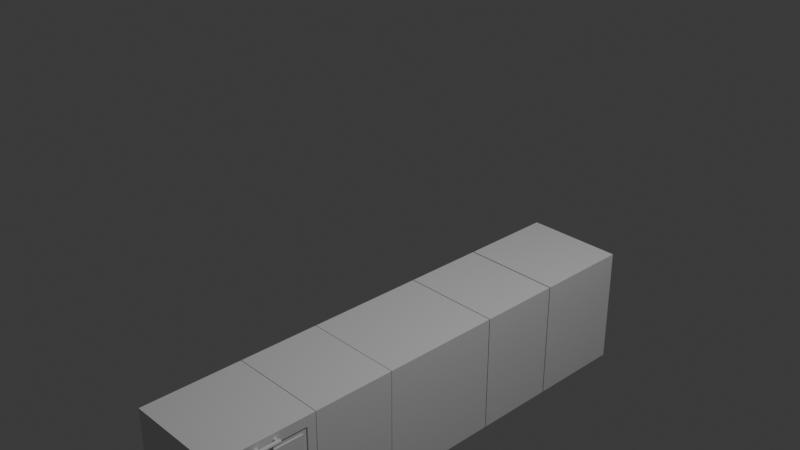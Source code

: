 # Source: kitchen_v0.blend  (saved by Blender 4.3.34; exported with 4.5.12 LTS)
import bpy
from mathutils import Matrix  # noqa: F401  (used for matrix-valued properties, if any)

bpy.ops.wm.read_factory_settings(use_empty=True)
scene = bpy.context.scene
scene.name = 'Scene'

# ---- collections
col_collection = bpy.data.collections.new('Collection'); scene.collection.children.link(col_collection)

# ---- world
world_world = bpy.data.worlds.new('World'); scene.world = world_world
world_world.use_nodes = True; world_world.node_tree.nodes.clear()
_N = world_world.node_tree.nodes; _L = world_world.node_tree.links
n0 = _N.new('ShaderNodeOutputWorld'); n0.name = 'World Output'; n0.location = (300, 300)
n1 = _N.new('ShaderNodeBackground'); n1.name = 'Background'; n1.location = (10, 300)
n1.inputs[0].default_value = (0.05088, 0.05088, 0.05088, 1.0)
_L.new(n1.outputs[0], n0.inputs[0])
n0.is_active_output = True
world_world.color = (0.05088, 0.05088, 0.05088)
world_world.sun_shadow_jitter_overblur = 0.0

# ---- cameras
cam_camera = bpy.data.cameras.new('Camera')
cam_camera.clip_end = 100.0
cam_camera.ortho_scale = 7.314

# ---- lights
light_light = bpy.data.lights.new('Light', 'POINT')
light_light.energy = 1000.0
light_light.shadow_soft_size = 0.1

# ---- meshes
me_cube_004 = bpy.data.meshes.new('Cube.004')
me_cube_004.from_pydata([(-1.0, -1.0, -1.0), (-1.0, -1.0, 1.0), (-1.0, 1.0, -1.0), (-1.0, 1.0, 1.0), (1.0, -0.738, -0.5198), (1.0, -0.738, 0.738), (1.0, 0.738, -0.5198), (1.0, 0.738, 0.738), (1.0, 1.0, 1.0), (1.0, 1.0, -1.0), (1.0, -1.0, -1.0), (1.0, -1.0, 1.0), (1.0, 0.8263, 0.8263), (1.0, 0.8263, -0.6081), (1.0, -0.8263, -0.6081), (1.0, -0.8263, 0.8263), (1.0, 0.738, 0.738), (1.0, 0.738, -0.5198), (1.0, -0.738, -0.5198), (1.0, -0.738, 0.738), (1.0, 0.738, -0.5198), (1.0, 0.738, 0.738), (1.0, -0.738, 0.738), (1.0, -0.738, -0.5198), (1.0, 0.738, 0.738), (1.0, 0.738, -0.5198), (1.0, -0.738, 0.738), (1.0, -0.738, -0.5198), (1.0, 0.8263, 0.8263), (1.0, 0.8263, -0.6081), (1.0, -0.8263, -0.6081), (1.0, -0.8263, 0.8263), (1.0, 0.738, 0.738), (1.0, 0.738, -0.5198), (1.0, -0.738, -0.5198), (1.0, -0.738, 0.738), (0.9806, 0.8263, 0.8263), (0.9806, 0.8263, -0.6081), (0.9806, -0.8263, -0.6081), (0.9806, -0.8263, 0.8263), (0.9806, 0.738, 0.738), (0.9806, 0.738, -0.5198), (0.9806, -0.738, -0.5198), (0.9806, -0.738, 0.738), (1.0, -0.1631, 0.8948), (1.0, -0.1637, 0.9006), (1.0, -0.1658, 0.9062), (1.0, -0.1691, 0.9113), (1.0, -0.1735, 0.9158), (1.0, -0.1789, 0.9195), (1.0, -0.1851, 0.9223), (1.0, -0.1918, 0.924), (1.0, -0.1987, 0.9245), (1.0, -0.2057, 0.924), (1.0, -0.2124, 0.9223), (1.0, -0.2185, 0.9195), (1.0, -0.2239, 0.9158), (1.0, -0.2284, 0.9113), (1.0, -0.2317, 0.9062), (1.0, -0.2337, 0.9006), (1.0, -0.2344, 0.8948), (1.0, -0.2337, 0.8889), (1.0, -0.2317, 0.8833), (1.0, -0.2284, 0.8782), (1.0, -0.2239, 0.8737), (1.0, -0.2185, 0.87), (1.0, -0.2124, 0.8672), (1.0, -0.2057, 0.8655), (1.0, -0.1987, 0.865), (1.0, -0.1918, 0.8655), (1.0, -0.1851, 0.8672), (1.0, -0.1789, 0.87), (1.0, -0.1735, 0.8737), (1.0, -0.1691, 0.8782), (1.0, -0.1658, 0.8833), (1.0, -0.1637, 0.8889), (1.0, 0.2147, 0.8948), (1.0, 0.214, 0.9006), (1.0, 0.212, 0.9062), (1.0, 0.2087, 0.9113), (1.0, 0.2043, 0.9158), (1.0, 0.1989, 0.9195), (1.0, 0.1927, 0.9223), (1.0, 0.186, 0.924), (1.0, 0.179, 0.9245), (1.0, 0.1721, 0.924), (1.0, 0.1654, 0.9223), (1.0, 0.1592, 0.9195), (1.0, 0.1538, 0.9158), (1.0, 0.1494, 0.9113), (1.0, 0.1461, 0.9062), (1.0, 0.1441, 0.9006), (1.0, 0.1434, 0.8948), (1.0, 0.1441, 0.8889), (1.0, 0.1461, 0.8833), (1.0, 0.1494, 0.8782), (1.0, 0.1538, 0.8737), (1.0, 0.1592, 0.87), (1.0, 0.1654, 0.8672), (1.0, 0.1721, 0.8655), (1.0, 0.179, 0.865), (1.0, 0.186, 0.8655), (1.0, 0.1927, 0.8672), (1.0, 0.1989, 0.87), (1.0, 0.2043, 0.8737), (1.0, 0.2087, 0.8782), (1.0, 0.212, 0.8833), (1.0, 0.214, 0.8889), (1.0, -0.1637, 0.9006), (1.0, -0.1631, 0.8948), (1.0, -0.1658, 0.9062), (1.0, -0.1691, 0.9113), (1.0, -0.1735, 0.9158), (1.0, -0.1789, 0.9195), (1.0, -0.1851, 0.9223), (1.0, -0.1918, 0.924), (1.0, -0.1987, 0.9245), (1.0, -0.2057, 0.924), (1.0, -0.2124, 0.9223), (1.0, -0.2185, 0.9195), (1.0, -0.2239, 0.9158), (1.0, -0.2284, 0.9113), (1.0, -0.2317, 0.9062), (1.0, -0.2337, 0.9006), (1.0, -0.2344, 0.8948), (1.0, -0.2337, 0.8889), (1.0, -0.2317, 0.8833), (1.0, -0.2284, 0.8782), (1.0, -0.2239, 0.8737), (1.0, -0.2185, 0.87), (1.0, -0.2124, 0.8672), (1.0, -0.2057, 0.8655), (1.0, -0.1987, 0.865), (1.0, -0.1918, 0.8655), (1.0, -0.1851, 0.8672), (1.0, -0.1789, 0.87), (1.0, -0.1735, 0.8737), (1.0, -0.1691, 0.8782), (1.0, -0.1658, 0.8833), (1.0, -0.1637, 0.8889), (1.085, -0.1637, 0.9006), (1.085, -0.1631, 0.8948), (1.085, -0.1658, 0.9062), (1.085, -0.1691, 0.9113), (1.085, -0.1735, 0.9158), (1.085, -0.1789, 0.9195), (1.085, -0.1851, 0.9223), (1.085, -0.1918, 0.924), (1.085, -0.1987, 0.9245), (1.085, -0.2057, 0.924), (1.085, -0.2124, 0.9223), (1.085, -0.2185, 0.9195), (1.085, -0.2239, 0.9158), (1.085, -0.2284, 0.9113), (1.085, -0.2317, 0.9062), (1.085, -0.2337, 0.9006), (1.085, -0.2344, 0.8948), (1.085, -0.2337, 0.8889), (1.085, -0.2317, 0.8833), (1.085, -0.2284, 0.8782), (1.085, -0.2239, 0.8737), (1.085, -0.2185, 0.87), (1.085, -0.2124, 0.8672), (1.085, -0.2057, 0.8655), (1.085, -0.1987, 0.865), (1.085, -0.1918, 0.8655), (1.085, -0.1851, 0.8672), (1.085, -0.1789, 0.87), (1.085, -0.1735, 0.8737), (1.085, -0.1691, 0.8782), (1.085, -0.1658, 0.8833), (1.085, -0.1637, 0.8889), (1.085, 0.214, 0.9006), (1.085, 0.2147, 0.8948), (1.085, 0.212, 0.9062), (1.085, 0.2087, 0.9113), (1.085, 0.2043, 0.9158), (1.085, 0.1989, 0.9195), (1.085, 0.1927, 0.9223), (1.085, 0.186, 0.924), (1.085, 0.179, 0.9245), (1.085, 0.1654, 0.9223), (1.085, 0.1721, 0.924), (1.085, 0.1592, 0.9195), (1.085, 0.1538, 0.9158), (1.085, 0.1494, 0.9113), (1.085, 0.1461, 0.9062), (1.085, 0.1441, 0.9006), (1.085, 0.1434, 0.8948), (1.085, 0.1441, 0.8889), (1.085, 0.1461, 0.8833), (1.085, 0.1494, 0.8782), (1.085, 0.1538, 0.8737), (1.085, 0.1592, 0.87), (1.085, 0.1654, 0.8672), (1.085, 0.1721, 0.8655), (1.085, 0.186, 0.8655), (1.085, 0.179, 0.865), (1.085, 0.1927, 0.8672), (1.085, 0.1989, 0.87), (1.085, 0.2043, 0.8737), (1.085, 0.2087, 0.8782), (1.085, 0.212, 0.8833), (1.085, 0.214, 0.8889), (1.083, -0.246, 0.9264), (1.083, 0.2245, 0.9264), (1.076, -0.246, 0.9259), (1.076, 0.2245, 0.9259), (1.069, -0.246, 0.9241), (1.069, 0.2245, 0.9241), (1.062, -0.246, 0.9213), (1.062, 0.2245, 0.9213), (1.057, -0.246, 0.9175), (1.057, 0.2245, 0.9175), (1.052, -0.246, 0.9128), (1.052, 0.2245, 0.9128), (1.049, -0.246, 0.9075), (1.049, 0.2245, 0.9075), (1.047, -0.246, 0.9017), (1.047, 0.2245, 0.9017), (1.046, -0.246, 0.8957), (1.046, 0.2245, 0.8957), (1.047, -0.246, 0.8897), (1.047, 0.2245, 0.8897), (1.049, -0.246, 0.884), (1.049, 0.2245, 0.884), (1.052, -0.246, 0.8787), (1.052, 0.2245, 0.8787), (1.057, -0.246, 0.874), (1.057, 0.2245, 0.874), (1.062, -0.246, 0.8702), (1.062, 0.2245, 0.8702), (1.069, -0.246, 0.8673), (1.069, 0.2245, 0.8673), (1.076, -0.246, 0.8656), (1.076, 0.2245, 0.8656), (1.083, -0.246, 0.865), (1.083, 0.2245, 0.865), (1.09, -0.246, 0.8656), (1.09, 0.2245, 0.8656), (1.097, -0.246, 0.8673), (1.097, 0.2245, 0.8673), (1.103, -0.246, 0.8702), (1.103, 0.2245, 0.8702), (1.109, -0.246, 0.874), (1.109, 0.2245, 0.874), (1.113, -0.246, 0.8787), (1.113, 0.2245, 0.8787), (1.117, -0.246, 0.884), (1.117, 0.2245, 0.884), (1.119, -0.246, 0.8897), (1.119, 0.2245, 0.8897), (1.12, -0.246, 0.8957), (1.12, 0.2245, 0.8957), (1.119, -0.246, 0.9017), (1.119, 0.2245, 0.9017), (1.117, -0.246, 0.9075), (1.117, 0.2245, 0.9075), (1.113, -0.246, 0.9128), (1.113, 0.2245, 0.9128), (1.109, -0.246, 0.9175), (1.109, 0.2245, 0.9175), (1.103, -0.246, 0.9213), (1.103, 0.2245, 0.9213), (1.097, -0.246, 0.9241), (1.097, 0.2245, 0.9241), (1.09, -0.246, 0.9259), (1.09, 0.2245, 0.9259), (-1.0, -1.0, -0.7678), (-1.0, 1.0, -0.7678), (1.0, 1.0, -0.7678), (1.0, -1.0, -0.7678), (1.0, -0.8263, -0.6081), (1.0, 0.8263, -0.6081), (-1.0, 1.0, -0.8117), (1.0, 1.0, -0.8117), (1.0, -1.0, -0.8117), (-1.0, -1.0, -0.8117)], [], [(268, 1, 3, 269), (269, 3, 8, 270), (5, 4, 18, 19), (271, 11, 1, 268), (2, 9, 10, 0), (8, 3, 1, 11), (275, 276, 10, 9), (15, 12, 8, 11), (12, 15, 31, 28), (7, 6, 33, 32), (5, 7, 32, 35), (14, 272, 273, 13, 29, 30), (4, 6, 17, 18), (7, 5, 19, 16), (6, 7, 16, 17), (22, 23, 27, 26), (16, 21, 20, 17), (19, 22, 21, 16), (18, 23, 22, 19), (17, 20, 23, 18), (25, 24, 26, 27), (20, 21, 24, 25), (23, 20, 25, 27), (21, 22, 26, 24), (35, 32, 40, 43), (30, 29, 37, 38), (31, 30, 38, 39), (33, 34, 42, 41), (4, 5, 35, 34), (13, 12, 28, 29), (6, 4, 34, 33), (15, 14, 30, 31), (40, 41, 37, 36), (41, 42, 38, 37), (43, 40, 36, 39), (42, 43, 39, 38), (32, 33, 41, 40), (28, 31, 39, 36), (29, 28, 36, 37), (34, 35, 43, 42), (45, 44, 75, 74, 73, 72, 71, 70, 69, 68, 67, 66, 65, 64, 63, 62, 61, 60, 59, 58, 57, 56, 55, 54, 53, 52, 51, 50, 49, 48, 47, 46), (77, 76, 107, 106, 105, 104, 103, 102, 101, 100, 99, 98, 97, 96, 95, 94, 93, 92, 91, 90, 89, 88, 87, 86, 85, 84, 83, 82, 81, 80, 79, 78), (139, 109, 141, 171), (72, 73, 137, 136), (59, 60, 124, 123), (46, 47, 111, 110), (73, 74, 138, 137), (60, 61, 125, 124), (47, 48, 112, 111), (74, 75, 139, 138), (61, 62, 126, 125), (48, 49, 113, 112), (75, 44, 109, 139), (62, 63, 127, 126), (49, 50, 114, 113), (63, 64, 128, 127), (50, 51, 115, 114), (64, 65, 129, 128), (51, 52, 116, 115), (65, 66, 130, 129), (52, 53, 117, 116), (66, 67, 131, 130), (53, 54, 118, 117), (67, 68, 132, 131), (54, 55, 119, 118), (68, 69, 133, 132), (55, 56, 120, 119), (69, 70, 134, 133), (56, 57, 121, 120), (70, 71, 135, 134), (57, 58, 122, 121), (44, 45, 108, 109), (71, 72, 136, 135), (58, 59, 123, 122), (45, 46, 110, 108), (140, 142, 143, 144, 145, 146, 147, 148, 149, 150, 151, 152, 153, 154, 155, 156, 157, 158, 159, 160, 161, 162, 163, 164, 165, 166, 167, 168, 169, 170, 171, 141), (126, 127, 159, 158), (113, 114, 146, 145), (127, 128, 160, 159), (114, 115, 147, 146), (128, 129, 161, 160), (115, 116, 148, 147), (129, 130, 162, 161), (116, 117, 149, 148), (130, 131, 163, 162), (117, 118, 150, 149), (131, 132, 164, 163), (118, 119, 151, 150), (132, 133, 165, 164), (119, 120, 152, 151), (133, 134, 166, 165), (120, 121, 153, 152), (134, 135, 167, 166), (121, 122, 154, 153), (109, 108, 140, 141), (135, 136, 168, 167), (122, 123, 155, 154), (108, 110, 142, 140), (136, 137, 169, 168), (123, 124, 156, 155), (110, 111, 143, 142), (137, 138, 170, 169), (124, 125, 157, 156), (111, 112, 144, 143), (138, 139, 171, 170), (125, 126, 158, 157), (112, 113, 145, 144), (172, 174, 175, 176, 177, 178, 179, 180, 182, 181, 183, 184, 185, 186, 187, 188, 189, 190, 191, 192, 193, 194, 195, 197, 196, 198, 199, 200, 201, 202, 203, 173), (101, 102, 198, 196), (87, 88, 184, 183), (102, 103, 199, 198), (88, 89, 185, 184), (103, 104, 200, 199), (89, 90, 186, 185), (104, 105, 201, 200), (90, 91, 187, 186), (76, 77, 172, 173), (105, 106, 202, 201), (91, 92, 188, 187), (77, 78, 174, 172), (106, 107, 203, 202), (92, 93, 189, 188), (78, 79, 175, 174), (107, 76, 173, 203), (93, 94, 190, 189), (79, 80, 176, 175), (99, 100, 197, 195), (94, 95, 191, 190), (80, 81, 177, 176), (84, 85, 182, 180), (95, 96, 192, 191), (81, 82, 178, 177), (96, 97, 193, 192), (82, 83, 179, 178), (97, 98, 194, 193), (83, 84, 180, 179), (98, 99, 195, 194), (85, 86, 181, 182), (100, 101, 196, 197), (86, 87, 183, 181), (204, 205, 207, 206), (206, 207, 209, 208), (208, 209, 211, 210), (210, 211, 213, 212), (212, 213, 215, 214), (214, 215, 217, 216), (216, 217, 219, 218), (218, 219, 221, 220), (220, 221, 223, 222), (222, 223, 225, 224), (224, 225, 227, 226), (226, 227, 229, 228), (228, 229, 231, 230), (230, 231, 233, 232), (232, 233, 235, 234), (234, 235, 237, 236), (236, 237, 239, 238), (238, 239, 241, 240), (240, 241, 243, 242), (242, 243, 245, 244), (244, 245, 247, 246), (246, 247, 249, 248), (248, 249, 251, 250), (250, 251, 253, 252), (252, 253, 255, 254), (254, 255, 257, 256), (256, 257, 259, 258), (258, 259, 261, 260), (260, 261, 263, 262), (262, 263, 265, 264), (207, 205, 267, 265, 263, 261, 259, 257, 255, 253, 251, 249, 247, 245, 243, 241, 239, 237, 235, 233, 231, 229, 227, 225, 223, 221, 219, 217, 215, 213, 211, 209), (264, 265, 267, 266), (266, 267, 205, 204), (204, 206, 208, 210, 212, 214, 216, 218, 220, 222, 224, 226, 228, 230, 232, 234, 236, 238, 240, 242, 244, 246, 248, 250, 252, 254, 256, 258, 260, 262, 264, 266), (13, 273, 270, 8, 12), (276, 271, 268, 277), (274, 269, 270, 275), (277, 268, 269, 274), (271, 272, 14, 15, 11), (270, 273, 272, 271), (0, 277, 274, 2), (2, 274, 275, 9), (10, 276, 277, 0), (270, 271, 276, 275)])
_uv = me_cube_004.uv_layers.new(name='UVMap')
_uv.uv.foreach_set('vector', [0.404, 0.0, 0.625, 0.0, 0.625, 0.25, 0.404, 0.25, 0.404, 0.25, 0.625, 0.25, 0.625, 0.5, 0.404, 0.5, 0.5906, 0.7173, 0.4094, 0.7173, 0.4094, 0.7173, 0.5906, 0.7173, 0.404, 0.75, 0.625, 0.75, 0.625, 1.0, 0.404, 1.0, 0.125, 0.5, 0.375, 0.5, 0.375, 0.75, 0.125, 0.75, 0.625, 0.5, 0.875, 0.5, 0.875, 0.75, 0.625, 0.75, 0.3985, 0.5, 0.3985, 0.75, 0.375, 0.75, 0.375, 0.5, 0.6033, 0.7283, 0.6033, 0.5217, 0.625, 0.5, 0.625, 0.75, 0.6033, 0.5217, 0.6033, 0.7283, 0.6033, 0.7283, 0.6033, 0.5217, 0.5906, 0.5327, 0.4094, 0.5327, 0.4094, 0.5327, 0.5906, 0.5327, 0.5906, 0.7173, 0.5906, 0.5327, 0.5906, 0.5327, 0.5906, 0.7173, 0.3967, 0.7283, 0.3967, 0.7283, 0.3967, 0.5217, 0.3967, 0.5217, 0.3967, 0.5217, 0.3967, 0.7283, 0.4094, 0.7173, 0.4094, 0.5327, 0.4094, 0.5327, 0.4094, 0.7173, 0.5906, 0.5327, 0.5906, 0.7173, 0.5906, 0.7173, 0.5906, 0.5327, 0.4094, 0.5327, 0.5906, 0.5327, 0.5906, 0.5327, 0.4094, 0.5327, 0.5906, 0.7173, 0.4094, 0.7173, 0.4094, 0.7173, 0.5906, 0.7173, 0.5906, 0.5327, 0.5906, 0.5327, 0.4094, 0.5327, 0.4094, 0.5327, 0.5906, 0.7173, 0.5906, 0.7173, 0.5906, 0.5327, 0.5906, 0.5327, 0.4094, 0.7173, 0.4094, 0.7173, 0.5906, 0.7173, 0.5906, 0.7173, 0.4094, 0.5327, 0.4094, 0.5327, 0.4094, 0.7173, 0.4094, 0.7173, 0.4094, 0.5327, 0.5906, 0.5327, 0.5906, 0.7173, 0.4094, 0.7173, 0.4094, 0.5327, 0.5906, 0.5327, 0.5906, 0.5327, 0.4094, 0.5327, 0.4094, 0.7173, 0.4094, 0.5327, 0.4094, 0.5327, 0.4094, 0.7173, 0.5906, 0.5327, 0.5906, 0.7173, 0.5906, 0.7173, 0.5906, 0.5327, 0.5906, 0.7173, 0.5906, 0.5327, 0.5906, 0.5327, 0.5906, 0.7173, 0.3967, 0.7283, 0.3967, 0.5217, 0.3967, 0.5217, 0.3967, 0.7283, 0.6033, 0.7283, 0.3967, 0.7283, 0.3967, 0.7283, 0.6033, 0.7283, 0.4094, 0.5327, 0.4094, 0.7173, 0.4094, 0.7173, 0.4094, 0.5327, 0.4094, 0.7173, 0.5906, 0.7173, 0.5906, 0.7173, 0.4094, 0.7173, 0.3967, 0.5217, 0.6033, 0.5217, 0.6033, 0.5217, 0.3967, 0.5217, 0.4094, 0.5327, 0.4094, 0.7173, 0.4094, 0.7173, 0.4094, 0.5327, 0.6033, 0.7283, 0.3967, 0.7283, 0.3967, 0.7283, 0.6033, 0.7283, 0.5906, 0.5327, 0.4094, 0.5327, 0.3967, 0.5217, 0.6033, 0.5217, 0.4094, 0.5327, 0.4094, 0.7173, 0.3967, 0.7283, 0.3967, 0.5217, 0.5906, 0.7173, 0.5906, 0.5327, 0.6033, 0.5217, 0.6033, 0.7283, 0.4094, 0.7173, 0.5906, 0.7173, 0.6033, 0.7283, 0.3967, 0.7283, 0.5906, 0.5327, 0.4094, 0.5327, 0.4094, 0.5327, 0.5906, 0.5327, 0.6033, 0.5217, 0.6033, 0.7283, 0.6033, 0.7283, 0.6033, 0.5217, 0.3967, 0.5217, 0.6033, 0.5217, 0.6033, 0.5217, 0.3967, 0.5217, 0.4094, 0.7173, 0.5906, 0.7173, 0.5906, 0.7173, 0.4094, 0.7173, 0.0, 0.0, 0.0, 0.0, 0.0, 0.0, 0.0, 0.0, 0.0, 0.0, 0.0, 0.0, 0.0, 0.0, 0.0, 0.0, 0.0, 0.0, 0.0, 0.0, 0.0, 0.0, 0.0, 0.0, 0.0, 0.0, 0.0, 0.0, 0.0, 0.0, 0.0, 0.0, 0.0, 0.0, 0.0, 0.0, 0.0, 0.0, 0.0, 0.0, 0.0, 0.0, 0.0, 0.0, 0.0, 0.0, 0.0, 0.0, 0.0, 0.0, 0.0, 0.0, 0.0, 0.0, 0.0, 0.0, 0.0, 0.0, 0.0, 0.0, 0.0, 0.0, 0.0, 0.0, 0.0, 0.0, 0.0, 0.0, 0.0, 0.0, 0.0, 0.0, 0.0, 0.0, 0.0, 0.0, 0.0, 0.0, 0.0, 0.0, 0.0, 0.0, 0.0, 0.0, 0.0, 0.0, 0.0, 0.0, 0.0, 0.0, 0.0, 0.0, 0.0, 0.0, 0.0, 0.0, 0.0, 0.0, 0.0, 0.0, 0.0, 0.0, 0.0, 0.0, 0.0, 0.0, 0.0, 0.0, 0.0, 0.0, 0.0, 0.0, 0.0, 0.0, 0.0, 0.0, 0.0, 0.0, 0.0, 0.0, 0.0, 0.0, 0.0, 0.0, 0.0, 0.0, 0.0, 0.0, 0.0, 0.0, 0.0, 0.0, 0.0, 0.0, 0.0, 0.0, 0.0, 0.0, 0.0, 0.0, 0.0, 0.0, 0.0, 0.0, 0.0, 0.0, 0.0, 0.0, 0.0, 0.0, 0.0, 0.0, 0.0, 0.0, 0.0, 0.0, 0.0, 0.0, 0.0, 0.0, 0.0, 0.0, 0.0, 0.0, 0.0, 0.0, 0.0, 0.0, 0.0, 0.0, 0.0, 0.0, 0.0, 0.0, 0.0, 0.0, 0.0, 0.0, 0.0, 0.0, 0.0, 0.0, 0.0, 0.0, 0.0, 0.0, 0.0, 0.0, 0.0, 0.0, 0.0, 0.0, 0.0, 0.0, 0.0, 0.0, 0.0, 0.0, 0.0, 0.0, 0.0, 0.0, 0.0, 0.0, 0.0, 0.0, 0.0, 0.0, 0.0, 0.0, 0.0, 0.0, 0.0, 0.0, 0.0, 0.0, 0.0, 0.0, 0.0, 0.0, 0.0, 0.0, 0.0, 0.0, 0.0, 0.0, 0.0, 0.0, 0.0, 0.0, 0.0, 0.0, 0.0, 0.0, 0.0, 0.0, 0.0, 0.0, 0.0, 0.0, 0.0, 0.0, 0.0, 0.0, 0.0, 0.0, 0.0, 0.0, 0.0, 0.0, 0.0, 0.0, 0.0, 0.0, 0.0, 0.0, 0.0, 0.0, 0.0, 0.0, 0.0, 0.0, 0.0, 0.0, 0.0, 0.0, 0.0, 0.0, 0.0, 0.0, 0.0, 0.0, 0.0, 0.0, 0.0, 0.0, 0.0, 0.0, 0.0, 0.0, 0.0, 0.0, 0.0, 0.0, 0.0, 0.0, 0.0, 0.0, 0.0, 0.0, 0.0, 0.0, 0.0, 0.0, 0.0, 0.0, 0.0, 0.0, 0.0, 0.0, 0.0, 0.0, 0.0, 0.0, 0.0, 0.0, 0.0, 0.0, 0.0, 0.0, 0.0, 0.0, 0.0, 0.0, 0.0, 0.0, 0.0, 0.0, 0.0, 0.0, 0.0, 0.0, 0.0, 0.0, 0.0, 0.0, 0.0, 0.0, 0.0, 0.0, 0.0, 0.0, 0.0, 0.0, 0.0, 0.0, 0.0, 0.0, 0.0, 0.0, 0.0, 0.0, 0.0, 0.0, 0.0, 0.0, 0.0, 0.0, 0.0, 0.0, 0.0, 0.0, 0.0, 0.0, 0.0, 0.0, 0.0, 0.0, 0.0, 0.0, 0.0, 0.0, 0.0, 0.0, 0.0, 0.0, 0.0, 0.0, 0.0, 0.0, 0.0, 0.0, 0.0, 0.0, 0.0, 0.0, 0.0, 0.0, 0.0, 0.0, 0.0, 0.0, 0.0, 0.0, 0.0, 0.0, 0.0, 0.0, 0.0, 0.0, 0.0, 0.0, 0.0, 0.0, 0.0, 0.0, 0.0, 0.0, 0.0, 0.0, 0.0, 0.0, 0.0, 0.0, 0.0, 0.0, 0.0, 0.0, 0.0, 0.0, 0.0, 0.0, 0.0, 0.0, 0.0, 0.0, 0.0, 0.0, 0.0, 0.0, 0.0, 0.0, 0.0, 0.0, 0.0, 0.0, 0.0, 0.0, 0.0, 0.0, 0.0, 0.0, 0.0, 0.0, 0.0, 0.0, 0.0, 0.0, 0.0, 0.0, 0.0, 0.0, 0.0, 0.0, 0.0, 0.0, 0.0, 0.0, 0.0, 0.0, 0.0, 0.0, 0.0, 0.0, 0.0, 0.0, 0.0, 0.0, 0.0, 0.0, 0.0, 0.0, 0.0, 0.0, 0.0, 0.0, 0.0, 0.0, 0.0, 0.0, 0.0, 0.0, 0.0, 0.0, 0.0, 0.0, 0.0, 0.0, 0.0, 0.0, 0.0, 0.0, 0.0, 0.0, 0.0, 0.0, 0.0, 0.0, 0.0, 0.0, 0.0, 0.0, 0.0, 0.0, 0.0, 0.0, 0.0, 0.0, 0.0, 0.0, 0.0, 0.0, 0.0, 0.0, 0.0, 0.0, 0.0, 0.0, 0.0, 0.0, 0.0, 0.0, 0.0, 0.0, 0.0, 0.0, 0.0, 0.0, 0.0, 0.0, 0.0, 0.0, 0.0, 0.0, 0.0, 0.0, 0.0, 0.0, 0.0, 0.0, 0.0, 0.0, 0.0, 0.0, 0.0, 0.0, 0.0, 0.0, 0.0, 0.0, 0.0, 0.0, 0.0, 0.0, 0.0, 0.0, 0.0, 0.0, 0.0, 0.0, 0.0, 0.0, 0.0, 0.0, 0.0, 0.0, 0.0, 0.0, 0.0, 0.0, 0.0, 0.0, 0.0, 0.0, 0.0, 0.0, 0.0, 0.0, 0.0, 0.0, 0.0, 0.0, 0.0, 0.0, 0.0, 0.0, 0.0, 0.0, 0.0, 0.0, 0.0, 0.0, 0.0, 0.0, 0.0, 0.0, 0.0, 0.0, 0.0, 0.0, 0.0, 0.0, 0.0, 0.0, 0.0, 0.0, 0.0, 0.0, 0.0, 0.0, 0.0, 0.0, 0.0, 0.0, 0.0, 0.0, 0.0, 0.0, 0.0, 0.0, 0.0, 0.0, 0.0, 0.0, 0.0, 0.0, 0.0, 0.0, 0.0, 0.0, 0.0, 0.0, 0.0, 0.0, 0.0, 0.0, 0.0, 0.0, 0.0, 0.0, 0.0, 0.0, 0.0, 0.0, 0.0, 0.0, 0.0, 0.0, 0.0, 0.0, 0.0, 0.0, 0.0, 0.0, 0.0, 0.0, 0.0, 0.0, 0.0, 0.0, 0.0, 0.0, 0.0, 0.0, 0.0, 0.0, 0.0, 0.0, 0.0, 0.0, 0.0, 0.0, 0.0, 0.0, 0.0, 0.0, 0.0, 0.0, 0.0, 0.0, 0.0, 0.0, 0.0, 0.0, 0.0, 0.0, 0.0, 0.0, 0.0, 0.0, 0.0, 0.0, 0.0, 0.0, 0.0, 0.0, 0.0, 0.0, 0.0, 0.0, 0.0, 0.0, 0.0, 0.0, 0.0, 0.0, 0.0, 0.0, 0.0, 0.0, 0.0, 0.0, 0.0, 0.0, 0.0, 0.0, 0.0, 0.0, 0.0, 0.0, 0.0, 0.0, 0.0, 0.0, 0.0, 0.0, 0.0, 0.0, 0.0, 0.0, 0.0, 0.0, 0.0, 0.0, 0.0, 0.0, 0.0, 0.0, 0.0, 0.0, 0.0, 0.0, 0.0, 0.0, 0.0, 0.0, 0.0, 0.0, 0.0, 0.0, 0.0, 0.0, 0.0, 0.0, 0.0, 0.0, 0.0, 0.0, 0.0, 0.0, 0.0, 0.0, 0.0, 0.0, 0.0, 0.0, 0.0, 0.0, 0.0, 0.0, 0.0, 0.0, 0.0, 0.0, 0.0, 0.0, 0.0, 0.0, 0.0, 0.0, 0.0, 0.0, 0.0, 0.0, 0.0, 0.0, 0.0, 0.0, 0.0, 0.0, 0.0, 0.0, 0.0, 0.0, 0.0, 0.0, 0.0, 0.0, 0.0, 0.0, 0.0, 0.0, 0.0, 0.0, 0.0, 0.0, 0.0, 0.0, 0.0, 0.0, 0.0, 0.0, 0.0, 0.0, 0.0, 0.0, 0.0, 0.0, 0.0, 0.0, 0.0, 0.0, 0.0, 0.0, 0.0, 0.0, 0.0, 0.0, 0.0, 0.0, 0.0, 0.0, 0.0, 0.0, 0.0, 0.0, 0.0, 0.0, 0.0, 0.0, 0.0, 0.0, 0.0, 0.0, 0.0, 0.0, 0.0, 0.0, 0.0, 0.0, 0.0, 0.0, 0.0, 0.0, 0.0, 0.0, 0.0, 0.0, 0.0, 0.0, 0.0, 0.0, 0.0, 0.0, 0.0, 0.0, 0.0, 0.0, 0.0, 0.0, 0.0, 0.0, 0.0, 0.0, 0.0, 0.0, 0.0, 0.0, 0.0, 0.0, 0.0, 0.0, 0.0, 0.0, 0.0, 0.0, 0.0, 0.0, 0.0, 0.0, 0.0, 0.0, 0.0, 0.0, 0.0, 0.0, 0.0, 0.0, 0.0, 0.0, 0.0, 0.0, 0.0, 0.0, 0.0, 0.0, 0.0, 0.0, 0.0, 0.0, 0.0, 0.0, 0.0, 0.0, 0.0, 0.0, 0.0, 0.0, 0.0, 0.0, 0.0, 0.0, 0.0, 0.0, 0.0, 0.0, 0.0, 0.0, 0.0, 0.0, 0.0, 0.0, 0.0, 0.0, 0.0, 0.0, 0.0, 0.0, 0.0, 0.0, 0.0, 0.0, 0.0, 0.0, 0.0, 0.0, 0.0, 0.0, 0.0, 0.0, 0.0, 0.0, 0.0, 0.0, 0.0, 0.0, 0.0, 0.0, 0.0, 0.0, 0.0, 0.0, 0.0, 0.0, 0.0, 0.0, 0.0, 0.0, 0.0, 0.0, 0.0, 0.0, 0.0, 0.0, 0.0, 0.0, 0.0, 0.0, 0.0, 0.0, 0.0, 0.0, 0.0, 0.0, 0.0, 0.0, 0.0, 0.0, 0.0, 0.0, 0.0, 0.0, 0.0, 0.0, 0.0, 0.0, 0.0, 0.0, 0.0, 0.0, 0.0, 0.0, 0.0, 0.0, 0.0, 0.0, 0.0, 0.0, 0.0, 0.0, 0.0, 0.0, 0.0, 0.0, 0.0, 0.0, 0.0, 0.0, 0.0, 0.0, 0.0, 0.0, 0.0, 0.0, 0.0, 0.0, 0.0, 0.0, 0.0, 0.0, 0.0, 0.0, 0.0, 0.0, 1.0, 0.5, 1.0, 1.0, 0.9688, 1.0, 0.9688, 0.5, 0.9688, 0.5, 0.9688, 1.0, 0.9375, 1.0, 0.9375, 0.5, 0.9375, 0.5, 0.9375, 1.0, 0.9062, 1.0, 0.9062, 0.5, 0.9062, 0.5, 0.9062, 1.0, 0.875, 1.0, 0.875, 0.5, 0.875, 0.5, 0.875, 1.0, 0.8438, 1.0, 0.8438, 0.5, 0.8438, 0.5, 0.8438, 1.0, 0.8125, 1.0, 0.8125, 0.5, 0.8125, 0.5, 0.8125, 1.0, 0.7812, 1.0, 0.7812, 0.5, 0.7812, 0.5, 0.7812, 1.0, 0.75, 1.0, 0.75, 0.5, 0.75, 0.5, 0.75, 1.0, 0.7188, 1.0, 0.7188, 0.5, 0.7188, 0.5, 0.7188, 1.0, 0.6875, 1.0, 0.6875, 0.5, 0.6875, 0.5, 0.6875, 1.0, 0.6562, 1.0, 0.6562, 0.5, 0.6562, 0.5, 0.6562, 1.0, 0.625, 1.0, 0.625, 0.5, 0.625, 0.5, 0.625, 1.0, 0.5938, 1.0, 0.5938, 0.5, 0.5938, 0.5, 0.5938, 1.0, 0.5625, 1.0, 0.5625, 0.5, 0.5625, 0.5, 0.5625, 1.0, 0.5312, 1.0, 0.5312, 0.5, 0.5312, 0.5, 0.5312, 1.0, 0.5, 1.0, 0.5, 0.5, 0.5, 0.5, 0.5, 1.0, 0.4688, 1.0, 0.4688, 0.5, 0.4688, 0.5, 0.4688, 1.0, 0.4375, 1.0, 0.4375, 0.5, 0.4375, 0.5, 0.4375, 1.0, 0.4062, 1.0, 0.4062, 0.5, 0.4062, 0.5, 0.4062, 1.0, 0.375, 1.0, 0.375, 0.5, 0.375, 0.5, 0.375, 1.0, 0.3438, 1.0, 0.3438, 0.5, 0.3438, 0.5, 0.3438, 1.0, 0.3125, 1.0, 0.3125, 0.5, 0.3125, 0.5, 0.3125, 1.0, 0.2812, 1.0, 0.2812, 0.5, 0.2812, 0.5, 0.2812, 1.0, 0.25, 1.0, 0.25, 0.5, 0.25, 0.5, 0.25, 1.0, 0.2188, 1.0, 0.2188, 0.5, 0.2188, 0.5, 0.2188, 1.0, 0.1875, 1.0, 0.1875, 0.5, 0.1875, 0.5, 0.1875, 1.0, 0.1562, 1.0, 0.1562, 0.5, 0.1562, 0.5, 0.1562, 1.0, 0.125, 1.0, 0.125, 0.5, 0.125, 0.5, 0.125, 1.0, 0.09375, 1.0, 0.09375, 0.5, 0.09375, 0.5, 0.09375, 1.0, 0.0625, 1.0, 0.0625, 0.5, 0.2968, 0.4854, 0.25, 0.49, 0.2032, 0.4854, 0.1582, 0.4717, 0.1167, 0.4496, 0.08029, 0.4197, 0.05045, 0.3833, 0.02827, 0.3418, 0.01461, 0.2968, 0.01, 0.25, 0.01461, 0.2032, 0.02827, 0.1582, 0.05045, 0.1167, 0.08029, 0.08029, 0.1167, 0.05045, 0.1582, 0.02827, 0.2032, 0.01461, 0.25, 0.01, 0.2968, 0.01461, 0.3418, 0.02827, 0.3833, 0.05045, 0.4197, 0.08029, 0.4496, 0.1167, 0.4717, 0.1582, 0.4854, 0.2032, 0.49, 0.25, 0.4854, 0.2968, 0.4717, 0.3418, 0.4496, 0.3833, 0.4197, 0.4197, 0.3833, 0.4496, 0.3418, 0.4717, 0.0625, 0.5, 0.0625, 1.0, 0.03125, 1.0, 0.03125, 0.5, 0.03125, 0.5, 0.03125, 1.0, 0.0, 1.0, 0.0, 0.5, 0.75, 0.49, 0.7968, 0.4854, 0.8418, 0.4717, 0.8833, 0.4496, 0.9197, 0.4197, 0.9496, 0.3833, 0.9717, 0.3418, 0.9854, 0.2968, 0.99, 0.25, 0.9854, 0.2032, 0.9717, 0.1582, 0.9496, 0.1167, 0.9197, 0.08029, 0.8833, 0.05045, 0.8418, 0.02827, 0.7968, 0.01461, 0.75, 0.01, 0.7032, 0.01461, 0.6582, 0.02827, 0.6167, 0.05045, 0.5803, 0.08029, 0.5504, 0.1167, 0.5283, 0.1582, 0.5146, 0.2032, 0.51, 0.25, 0.5146, 0.2968, 0.5283, 0.3418, 0.5504, 0.3833, 0.5803, 0.4197, 0.6167, 0.4496, 0.6582, 0.4717, 0.7032, 0.4854, 0.3967, 0.5217, 0.3967, 0.5217, 0.404, 0.5, 0.625, 0.5, 0.6033, 0.5217, 0.3985, 0.75, 0.404, 0.75, 0.404, 1.0, 0.3985, 1.0, 0.3985, 0.25, 0.404, 0.25, 0.404, 0.5, 0.3985, 0.5, 0.3985, 0.0, 0.404, 0.0, 0.404, 0.25, 0.3985, 0.25, 0.404, 0.75, 0.3967, 0.7283, 0.3967, 0.7283, 0.6033, 0.7283, 0.625, 0.75, 0.404, 0.5, 0.3967, 0.5217, 0.3967, 0.7283, 0.404, 0.75, 0.375, 0.0, 0.3985, 0.0, 0.3985, 0.25, 0.375, 0.25, 0.375, 0.25, 0.3985, 0.25, 0.3985, 0.5, 0.375, 0.5, 0.375, 0.75, 0.3985, 0.75, 0.3985, 1.0, 0.375, 1.0, 0.404, 0.5, 0.404, 0.75, 0.3985, 0.75, 0.3985, 0.5])
me_cube_004.update()
me_cube_005 = bpy.data.meshes.new('Cube.005')
me_cube_005.from_pydata([(-1.0, -1.0, -1.0), (-1.0, -1.0, 1.0), (-1.0, 1.0, -1.0), (-1.0, 1.0, 1.0), (1.0, -1.0, -1.0), (1.0, -1.0, 1.0), (1.0, 1.0, -1.0), (1.0, 1.0, 1.0)], [], [(0, 1, 3, 2), (2, 3, 7, 6), (6, 7, 5, 4), (4, 5, 1, 0), (2, 6, 4, 0), (7, 3, 1, 5)])
_uv = me_cube_005.uv_layers.new(name='UVMap')
_uv.uv.foreach_set('vector', [0.375, 0.0, 0.625, 0.0, 0.625, 0.25, 0.375, 0.25, 0.375, 0.25, 0.625, 0.25, 0.625, 0.5, 0.375, 0.5, 0.375, 0.5, 0.625, 0.5, 0.625, 0.75, 0.375, 0.75, 0.375, 0.75, 0.625, 0.75, 0.625, 1.0, 0.375, 1.0, 0.125, 0.5, 0.375, 0.5, 0.375, 0.75, 0.125, 0.75, 0.625, 0.5, 0.875, 0.5, 0.875, 0.75, 0.625, 0.75])
me_cube_005.update()
me_cube_006 = bpy.data.meshes.new('Cube.006')
me_cube_006.from_pydata([(-1.0, -1.0, -1.0), (-1.0, -1.0, 1.0), (-1.0, 1.0, -1.0), (-1.0, 1.0, 1.0), (1.0, -1.0, -1.0), (1.0, -1.0, 1.0), (1.0, 1.0, -1.0), (1.0, 1.0, 1.0)], [], [(0, 1, 3, 2), (2, 3, 7, 6), (6, 7, 5, 4), (4, 5, 1, 0), (2, 6, 4, 0), (7, 3, 1, 5)])
_uv = me_cube_006.uv_layers.new(name='UVMap')
_uv.uv.foreach_set('vector', [0.375, 0.0, 0.625, 0.0, 0.625, 0.25, 0.375, 0.25, 0.375, 0.25, 0.625, 0.25, 0.625, 0.5, 0.375, 0.5, 0.375, 0.5, 0.625, 0.5, 0.625, 0.75, 0.375, 0.75, 0.375, 0.75, 0.625, 0.75, 0.625, 1.0, 0.375, 1.0, 0.125, 0.5, 0.375, 0.5, 0.375, 0.75, 0.125, 0.75, 0.625, 0.5, 0.875, 0.5, 0.875, 0.75, 0.625, 0.75])
me_cube_006.update()
me_cube_007 = bpy.data.meshes.new('Cube.007')
me_cube_007.from_pydata([(-1.0, -1.0, -1.0), (-1.0, -1.0, 1.0), (-1.0, 1.0, -1.0), (-1.0, 1.0, 1.0), (1.0, -1.0, -1.0), (1.0, -1.0, 1.0), (1.0, 1.0, -1.0), (1.0, 1.0, 1.0)], [], [(0, 1, 3, 2), (2, 3, 7, 6), (6, 7, 5, 4), (4, 5, 1, 0), (2, 6, 4, 0), (7, 3, 1, 5)])
_uv = me_cube_007.uv_layers.new(name='UVMap')
_uv.uv.foreach_set('vector', [0.375, 0.0, 0.625, 0.0, 0.625, 0.25, 0.375, 0.25, 0.375, 0.25, 0.625, 0.25, 0.625, 0.5, 0.375, 0.5, 0.375, 0.5, 0.625, 0.5, 0.625, 0.75, 0.375, 0.75, 0.375, 0.75, 0.625, 0.75, 0.625, 1.0, 0.375, 1.0, 0.125, 0.5, 0.375, 0.5, 0.375, 0.75, 0.125, 0.75, 0.625, 0.5, 0.875, 0.5, 0.875, 0.75, 0.625, 0.75])
me_cube_007.update()
me_cube_008 = bpy.data.meshes.new('Cube.008')
me_cube_008.from_pydata([(-1.0, -1.0, -1.0), (-1.0, -1.0, 1.0), (-1.0, 1.0, -1.0), (-1.0, 1.0, 1.0), (1.0, -1.0, -1.0), (1.0, -1.0, 1.0), (1.0, 1.0, -1.0), (1.0, 1.0, 1.0)], [], [(0, 1, 3, 2), (2, 3, 7, 6), (6, 7, 5, 4), (4, 5, 1, 0), (2, 6, 4, 0), (7, 3, 1, 5)])
_uv = me_cube_008.uv_layers.new(name='UVMap')
_uv.uv.foreach_set('vector', [0.375, 0.0, 0.625, 0.0, 0.625, 0.25, 0.375, 0.25, 0.375, 0.25, 0.625, 0.25, 0.625, 0.5, 0.375, 0.5, 0.375, 0.5, 0.625, 0.5, 0.625, 0.75, 0.375, 0.75, 0.375, 0.75, 0.625, 0.75, 0.625, 1.0, 0.375, 1.0, 0.125, 0.5, 0.375, 0.5, 0.375, 0.75, 0.125, 0.75, 0.625, 0.5, 0.875, 0.5, 0.875, 0.75, 0.625, 0.75])
me_cube_008.update()

# ---- objects
ob_empty = bpy.data.objects.new('Empty', None)
ob_light = bpy.data.objects.new('Light', light_light)
ob_camera = bpy.data.objects.new('Camera', cam_camera)
ob_cube = bpy.data.objects.new('Cube', me_cube_004)
ob_cube_001 = bpy.data.objects.new('Cube.001', me_cube_005)
ob_cube_002 = bpy.data.objects.new('Cube.002', me_cube_006)
ob_cube_003 = bpy.data.objects.new('Cube.003', me_cube_007)
ob_cube_004 = bpy.data.objects.new('Cube.004', me_cube_008)

# ---- transforms, parenting, visibility, modifiers, constraints
ob_empty.location = (-27.23, 0.0, 0.0)
ob_empty.rotation_euler = (158.7, -0.0, 1.571)
ob_empty.scale = (2.026, 2.026, 2.026)
ob_empty.empty_display_type = 'IMAGE'
ob_empty.empty_display_size = 5.0
ob_light.location = (4.076, 1.005, 5.904)
ob_light.rotation_euler = (0.6503, 0.05522, 1.866)
ob_light.lock_rotations_4d = False
ob_light.empty_display_type = 'ARROWS'
ob_light.color = (0.0, 0.0, 0.0, 0.0)
ob_light.lineart.crease_threshold = 0.0
ob_camera.location = (7.359, -6.926, 4.958)
ob_camera.rotation_euler = (1.109, 0.0, 0.8149)
ob_camera.lock_rotations_4d = False
ob_camera.empty_display_type = 'ARROWS'
ob_camera.color = (0.0, 0.0, 0.0, 0.0)
ob_camera.display_type = 'WIRE'
ob_camera.lineart.crease_threshold = 0.0
ob_cube.location = (-4.349e-16, -2.226, -1.959)
ob_cube.scale = (0.5908, 0.5908, 0.7073)
ob_cube_001.location = (-4.349e-16, -1.145, -1.959)
ob_cube_001.scale = (0.5908, 0.482, 0.7073)
ob_cube_002.location = (-4.349e-16, 0.0579, -1.959)
ob_cube_002.scale = (0.5908, 0.7141, 0.7073)
ob_cube_003.location = (-4.349e-16, 1.275, -1.959)
ob_cube_003.scale = (0.5908, 0.4941, 0.7073)
ob_cube_004.location = (-4.349e-16, 2.361, -1.959)
ob_cube_004.scale = (0.5908, 0.578, 0.7073)

# ---- collection membership
scene.collection.objects.link(ob_empty)
col_collection.objects.link(ob_light)
col_collection.objects.link(ob_camera)
col_collection.objects.link(ob_cube)
col_collection.objects.link(ob_cube_001)
col_collection.objects.link(ob_cube_002)
col_collection.objects.link(ob_cube_003)
col_collection.objects.link(ob_cube_004)

# ---- scene / render settings (as saved in the file)
scene.camera = ob_camera
scene.frame_start = 1; scene.frame_end = 250; scene.frame_set(1)
scene.render.engine = 'BLENDER_EEVEE_NEXT'
bpy.context.view_layer.update()

